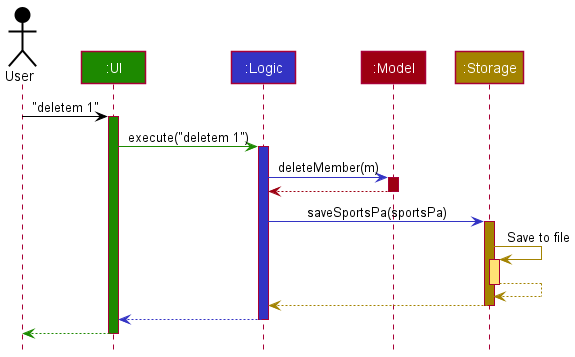

The diagram above was rendered by PlantUML. Its source (embedded in the PNG):
@startuml
!include style.puml

Actor User as user USER_COLOR
Participant ":UI" as ui UI_COLOR
Participant ":Logic" as logic LOGIC_COLOR
Participant ":Model" as model MODEL_COLOR
Participant ":Storage" as storage STORAGE_COLOR

user -[USER_COLOR]> ui : "deletem 1"
activate ui UI_COLOR

ui -[UI_COLOR]> logic : execute("deletem 1")
activate logic LOGIC_COLOR


logic -[LOGIC_COLOR]> model : deleteMember(m)
activate model MODEL_COLOR

model -[MODEL_COLOR]-> logic
deactivate model

logic -[LOGIC_COLOR]> storage : saveSportsPa(sportsPa)
activate storage STORAGE_COLOR

storage -[STORAGE_COLOR]> storage : Save to file
activate storage STORAGE_COLOR_T1
storage --[STORAGE_COLOR]> storage
deactivate storage

storage --[STORAGE_COLOR]> logic
deactivate storage

logic --[LOGIC_COLOR]> ui
deactivate logic

ui--[UI_COLOR]> user
deactivate ui
@enduml